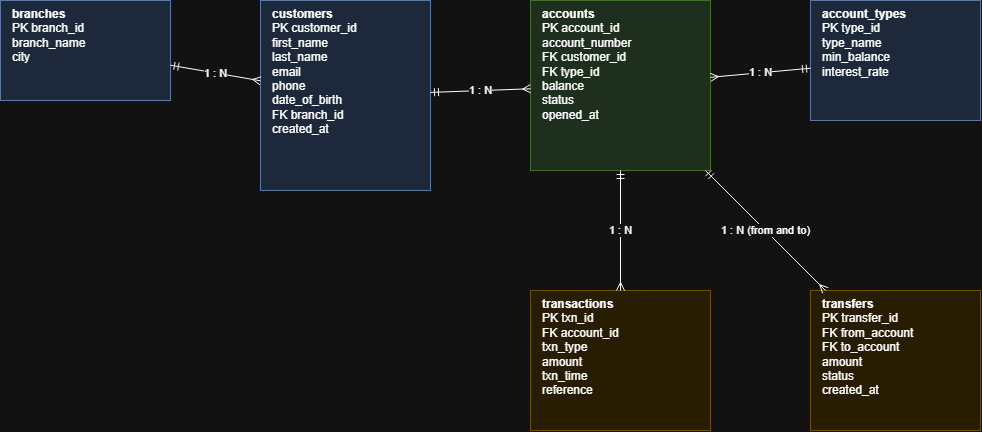

The diagram above was exported from draw.io. Its source (the exported page's mxGraphModel, read from the mxfile embedded in the PNG):
<mxGraphModel dx="1030" dy="562" grid="1" gridSize="10" guides="1" tooltips="1" connect="1" arrows="1" fold="1" page="1" pageScale="1" pageWidth="1100" pageHeight="850" math="0" shadow="0">
  <root>
    <mxCell id="0" />
    <mxCell id="1" parent="0" />
    <mxCell id="branches" parent="1" style="rounded=0;whiteSpace=wrap;html=1;align=left;verticalAlign=top;spacingLeft=10;fillColor=#dae8fc;strokeColor=#6c8ebf;" value="&lt;b&gt;branches&lt;/b&gt;&lt;br&gt;PK branch_id&lt;br&gt;branch_name&lt;br&gt;city" vertex="1">
      <mxGeometry height="100" width="170" x="40" y="40" as="geometry" />
    </mxCell>
    <mxCell id="customers" parent="1" style="rounded=0;whiteSpace=wrap;html=1;align=left;verticalAlign=top;spacingLeft=10;fillColor=#dae8fc;strokeColor=#6c8ebf;" value="&lt;b&gt;customers&lt;/b&gt;&lt;br&gt;PK customer_id&lt;br&gt;first_name&lt;br&gt;last_name&lt;br&gt;email&lt;br&gt;phone&lt;br&gt;date_of_birth&lt;br&gt;FK branch_id&lt;br&gt;created_at" vertex="1">
      <mxGeometry height="190" width="170" x="300" y="40" as="geometry" />
    </mxCell>
    <mxCell id="accounts" parent="1" style="rounded=0;whiteSpace=wrap;html=1;align=left;verticalAlign=top;spacingLeft=10;fillColor=#d5e8d4;strokeColor=#82b366;" value="&lt;b&gt;accounts&lt;/b&gt;&lt;br&gt;PK account_id&lt;br&gt;account_number&lt;br&gt;FK customer_id&lt;br&gt;FK type_id&lt;br&gt;balance&lt;br&gt;status&lt;br&gt;opened_at" vertex="1">
      <mxGeometry height="170" width="180" x="570" y="40" as="geometry" />
    </mxCell>
    <mxCell id="account_types" parent="1" style="rounded=0;whiteSpace=wrap;html=1;align=left;verticalAlign=top;spacingLeft=10;fillColor=#dae8fc;strokeColor=#6c8ebf;" value="&lt;b&gt;account_types&lt;/b&gt;&lt;br&gt;PK type_id&lt;br&gt;type_name&lt;br&gt;min_balance&lt;br&gt;interest_rate" vertex="1">
      <mxGeometry height="120" width="170" x="850" y="40" as="geometry" />
    </mxCell>
    <mxCell id="transactions" parent="1" style="rounded=0;whiteSpace=wrap;html=1;align=left;verticalAlign=top;spacingLeft=10;fillColor=#fff2cc;strokeColor=#d6b656;" value="&lt;b&gt;transactions&lt;/b&gt;&lt;br&gt;PK txn_id&lt;br&gt;FK account_id&lt;br&gt;txn_type&lt;br&gt;amount&lt;br&gt;txn_time&lt;br&gt;reference" vertex="1">
      <mxGeometry height="140" width="180" x="570" y="330" as="geometry" />
    </mxCell>
    <mxCell id="transfers" parent="1" style="rounded=0;whiteSpace=wrap;html=1;align=left;verticalAlign=top;spacingLeft=10;fillColor=#fff2cc;strokeColor=#d6b656;" value="&lt;b&gt;transfers&lt;/b&gt;&lt;br&gt;PK transfer_id&lt;br&gt;FK from_account&lt;br&gt;FK to_account&lt;br&gt;amount&lt;br&gt;status&lt;br&gt;created_at" vertex="1">
      <mxGeometry height="140" width="170" x="850" y="330" as="geometry" />
    </mxCell>
    <mxCell id="e1" edge="1" parent="1" source="branches" style="endArrow=ERmany;startArrow=ERmandOne;html=1;endFill=0;startFill=0;" target="customers" value="1 : N">
      <mxGeometry relative="1" as="geometry" />
    </mxCell>
    <mxCell id="e2" edge="1" parent="1" source="customers" style="endArrow=ERmany;startArrow=ERmandOne;html=1;endFill=0;startFill=0;" target="accounts" value="1 : N">
      <mxGeometry relative="1" as="geometry" />
    </mxCell>
    <mxCell id="e3" edge="1" parent="1" source="account_types" style="endArrow=ERmany;startArrow=ERmandOne;html=1;endFill=0;startFill=0;" target="accounts" value="1 : N">
      <mxGeometry relative="1" as="geometry" />
    </mxCell>
    <mxCell id="e4" edge="1" parent="1" source="accounts" style="endArrow=ERmany;startArrow=ERmandOne;html=1;endFill=0;startFill=0;" target="transactions" value="1 : N">
      <mxGeometry relative="1" as="geometry" />
    </mxCell>
    <mxCell id="e5" edge="1" parent="1" source="accounts" style="endArrow=ERmany;startArrow=ERmandOne;html=1;endFill=0;startFill=0;" target="transfers" value="1 : N (from and to)">
      <mxGeometry relative="1" as="geometry" />
    </mxCell>
  </root>
</mxGraphModel>